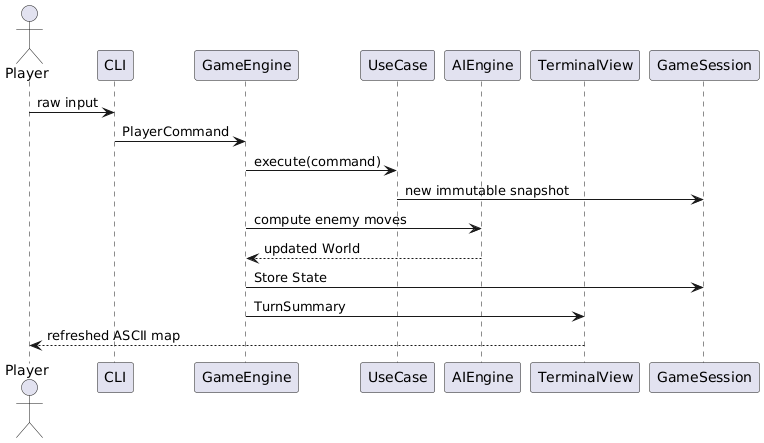

The diagram above was rendered by PlantUML. Its source (embedded in the PNG):
@startuml
actor Player
Participant CLI as CLI
Participant GameEngine
Participant UseCase as UC
Participant AIEngine
Participant TerminalView as TV

Player -> CLI : raw input
CLI -> GameEngine : PlayerCommand
GameEngine -> UC : execute(command)
UC -> GameSession : new immutable snapshot
GameEngine -> AIEngine : compute enemy moves
AIEngine --> GameEngine : updated World
GameEngine -> GameSession : Store State
GameEngine -> TV : TurnSummary
TV --> Player : refreshed ASCII map
@enduml